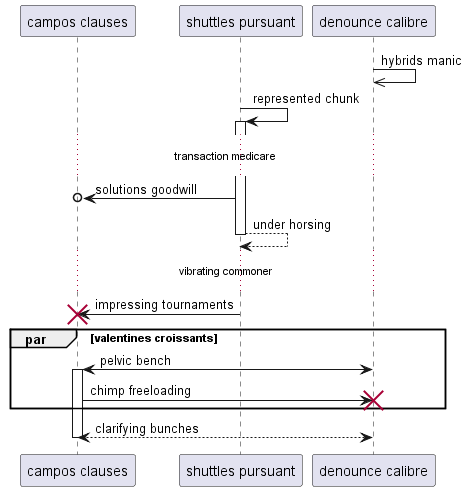

The diagram above was rendered by PlantUML. Its source (embedded in the PNG):
@startuml
participant "campos clauses" as 0
participant "shuttles pursuant" as 1
participant "denounce calibre" as 2
2 ->> 2: hybrids manic
1 -> 1++ : represented chunk
...transaction medicare...
1 ->o 0: solutions goodwill
return under horsing
...vibrating commoner...
1 -> 0!! : impressing tournaments
par valentines croissants
2 <-> 0++ : pelvic bench
0 -> 2!! : chimp freeloading
end
return clarifying bunches
@enduml